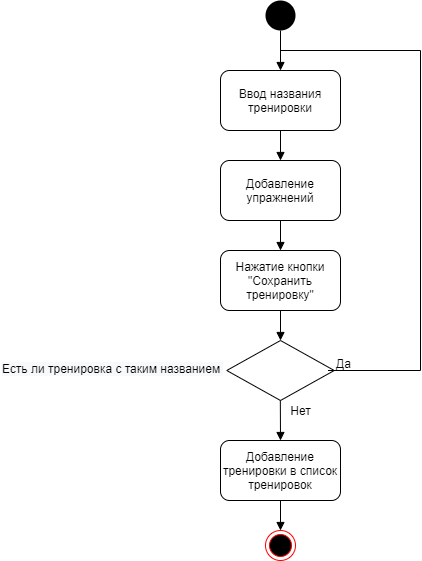

The diagram above was exported from draw.io. Its source (the exported page's mxGraphModel, read from the mxfile embedded in the PNG):
<mxGraphModel dx="1038" dy="580" grid="1" gridSize="10" guides="1" tooltips="1" connect="1" arrows="1" fold="1" page="1" pageScale="1" pageWidth="1169" pageHeight="826" background="#ffffff" math="0" shadow="0">
  <root>
    <mxCell id="0" />
    <mxCell id="1" parent="0" />
    <mxCell id="lA34tQ7wMb-rntGlf3L4-41" value="" style="ellipse;fillColor=#000000;strokeColor=none;" parent="1" vertex="1">
      <mxGeometry x="385" y="50" width="30" height="30" as="geometry" />
    </mxCell>
    <mxCell id="lA34tQ7wMb-rntGlf3L4-42" value="" style="html=1;verticalAlign=bottom;endArrow=block;exitX=0.5;exitY=1;exitDx=0;exitDy=0;" parent="1" source="lA34tQ7wMb-rntGlf3L4-41" edge="1">
      <mxGeometry width="80" relative="1" as="geometry">
        <mxPoint x="485" y="240" as="sourcePoint" />
        <mxPoint x="400" y="120" as="targetPoint" />
      </mxGeometry>
    </mxCell>
    <mxCell id="lA34tQ7wMb-rntGlf3L4-43" value="Ввод названия тренировки" style="rounded=1;whiteSpace=wrap;html=1;" parent="1" vertex="1">
      <mxGeometry x="340" y="120" width="120" height="60" as="geometry" />
    </mxCell>
    <mxCell id="lA34tQ7wMb-rntGlf3L4-44" value="" style="html=1;verticalAlign=bottom;endArrow=block;exitX=0.5;exitY=1;exitDx=0;exitDy=0;" parent="1" source="lA34tQ7wMb-rntGlf3L4-43" edge="1">
      <mxGeometry width="80" relative="1" as="geometry">
        <mxPoint x="410" y="90" as="sourcePoint" />
        <mxPoint x="400" y="210" as="targetPoint" />
      </mxGeometry>
    </mxCell>
    <mxCell id="lA34tQ7wMb-rntGlf3L4-45" value="Добавление упражнений" style="rounded=1;whiteSpace=wrap;html=1;" parent="1" vertex="1">
      <mxGeometry x="340" y="210" width="120" height="60" as="geometry" />
    </mxCell>
    <mxCell id="lA34tQ7wMb-rntGlf3L4-47" value="" style="html=1;verticalAlign=bottom;endArrow=block;exitX=0.5;exitY=1;exitDx=0;exitDy=0;" parent="1" edge="1">
      <mxGeometry width="80" relative="1" as="geometry">
        <mxPoint x="400" y="270" as="sourcePoint" />
        <mxPoint x="400" y="300" as="targetPoint" />
      </mxGeometry>
    </mxCell>
    <mxCell id="lA34tQ7wMb-rntGlf3L4-48" value="Нажатие кнопки &quot;Сохранить тренировку&quot;" style="rounded=1;whiteSpace=wrap;html=1;" parent="1" vertex="1">
      <mxGeometry x="340" y="300" width="120" height="60" as="geometry" />
    </mxCell>
    <mxCell id="lA34tQ7wMb-rntGlf3L4-49" value="" style="html=1;verticalAlign=bottom;endArrow=block;exitX=0.5;exitY=1;exitDx=0;exitDy=0;" parent="1" edge="1">
      <mxGeometry width="80" relative="1" as="geometry">
        <mxPoint x="400" y="360" as="sourcePoint" />
        <mxPoint x="400" y="390" as="targetPoint" />
      </mxGeometry>
    </mxCell>
    <mxCell id="lA34tQ7wMb-rntGlf3L4-53" value="" style="rhombus;" parent="1" vertex="1">
      <mxGeometry x="346.25" y="390" width="107.5" height="60" as="geometry" />
    </mxCell>
    <mxCell id="lA34tQ7wMb-rntGlf3L4-54" value="&lt;span style=&quot;color: rgb(0 , 0 , 0) ; font-family: &amp;#34;helvetica&amp;#34; ; font-size: 12px ; font-style: normal ; font-weight: 400 ; letter-spacing: normal ; text-align: center ; text-indent: 0px ; text-transform: none ; word-spacing: 0px ; background-color: rgb(248 , 249 , 250) ; display: inline ; float: none&quot;&gt;Есть ли тренировка с таким названием&amp;nbsp;&lt;/span&gt;" style="text;whiteSpace=wrap;html=1;" parent="1" vertex="1">
      <mxGeometry x="120" y="405" width="285" height="30" as="geometry" />
    </mxCell>
    <mxCell id="lA34tQ7wMb-rntGlf3L4-55" value="" style="endArrow=none;html=1;" parent="1" edge="1">
      <mxGeometry width="50" height="50" relative="1" as="geometry">
        <mxPoint x="447.5" y="420" as="sourcePoint" />
        <mxPoint x="540" y="420" as="targetPoint" />
      </mxGeometry>
    </mxCell>
    <mxCell id="lA34tQ7wMb-rntGlf3L4-57" value="" style="endArrow=none;html=1;" parent="1" edge="1">
      <mxGeometry width="50" height="50" relative="1" as="geometry">
        <mxPoint x="540" y="100" as="sourcePoint" />
        <mxPoint x="540" y="420" as="targetPoint" />
      </mxGeometry>
    </mxCell>
    <mxCell id="lA34tQ7wMb-rntGlf3L4-58" value="" style="endArrow=none;html=1;" parent="1" edge="1">
      <mxGeometry width="50" height="50" relative="1" as="geometry">
        <mxPoint x="400" y="100" as="sourcePoint" />
        <mxPoint x="540" y="100" as="targetPoint" />
      </mxGeometry>
    </mxCell>
    <mxCell id="lA34tQ7wMb-rntGlf3L4-59" value="Да" style="text;html=1;align=center;verticalAlign=middle;resizable=0;points=[];autosize=1;" parent="1" vertex="1">
      <mxGeometry x="447.5" y="403" width="30" height="20" as="geometry" />
    </mxCell>
    <mxCell id="lA34tQ7wMb-rntGlf3L4-61" value="" style="html=1;verticalAlign=bottom;endArrow=block;exitX=0.5;exitY=1;exitDx=0;exitDy=0;" parent="1" edge="1">
      <mxGeometry width="80" relative="1" as="geometry">
        <mxPoint x="399.83" y="450" as="sourcePoint" />
        <mxPoint x="400" y="490" as="targetPoint" />
      </mxGeometry>
    </mxCell>
    <mxCell id="lA34tQ7wMb-rntGlf3L4-62" value="Нет" style="text;html=1;align=center;verticalAlign=middle;resizable=0;points=[];autosize=1;" parent="1" vertex="1">
      <mxGeometry x="400" y="450" width="40" height="20" as="geometry" />
    </mxCell>
    <mxCell id="lA34tQ7wMb-rntGlf3L4-63" value="Добавление тренировки в список тренировок" style="rounded=1;whiteSpace=wrap;html=1;" parent="1" vertex="1">
      <mxGeometry x="340" y="490" width="120" height="60" as="geometry" />
    </mxCell>
    <mxCell id="lA34tQ7wMb-rntGlf3L4-64" value="" style="html=1;verticalAlign=bottom;endArrow=block;exitX=0.5;exitY=1;exitDx=0;exitDy=0;" parent="1" source="lA34tQ7wMb-rntGlf3L4-63" edge="1">
      <mxGeometry width="80" relative="1" as="geometry">
        <mxPoint x="410" y="370" as="sourcePoint" />
        <mxPoint x="400" y="580" as="targetPoint" />
      </mxGeometry>
    </mxCell>
    <mxCell id="lA34tQ7wMb-rntGlf3L4-65" value="" style="ellipse;html=1;shape=endState;fillColor=#000000;strokeColor=#ff0000;" parent="1" vertex="1">
      <mxGeometry x="385" y="580" width="30" height="30" as="geometry" />
    </mxCell>
  </root>
</mxGraphModel>